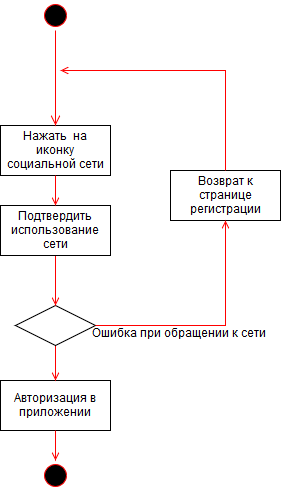

The diagram above was exported from draw.io. Its source (the exported page's mxGraphModel, read from the mxfile embedded in the PNG):
<mxGraphModel dx="903" dy="563" grid="1" gridSize="10" guides="1" tooltips="1" connect="1" arrows="1" fold="1" page="1" pageScale="1" pageWidth="827" pageHeight="1169" background="#ffffff" math="0" shadow="0">
  <root>
    <mxCell id="0" />
    <mxCell id="1" parent="0" />
    <mxCell id="2" value="Возврат к &#10;странице&#10;регистрации" style="" vertex="1" parent="1">
      <mxGeometry x="510" y="210" width="110" height="50" as="geometry" />
    </mxCell>
    <mxCell id="3" value="" style="ellipse;shape=startState;fillColor=#000000;strokeColor=#ff0000;" vertex="1" parent="1">
      <mxGeometry x="380" y="40" width="30" height="30" as="geometry" />
    </mxCell>
    <mxCell id="4" value="Авторизация в &#10;приложении" style="" vertex="1" parent="1">
      <mxGeometry x="340" y="420" width="110" height="50" as="geometry" />
    </mxCell>
    <mxCell id="5" value="" style="endArrow=open;strokeColor=#FF0000;endFill=1;rounded=0;exitX=0.5;exitY=1;entryX=0.5;entryY=0;" edge="1" target="4" parent="1">
      <mxGeometry relative="1" as="geometry">
        <mxPoint x="395" y="380" as="sourcePoint" />
        <mxPoint x="405" y="368" as="targetPoint" />
      </mxGeometry>
    </mxCell>
    <mxCell id="6" value="" style="endArrow=open;strokeColor=#FF0000;endFill=1;rounded=0;exitX=0.5;exitY=1;entryX=0.5;entryY=0;" edge="1" parent="1">
      <mxGeometry relative="1" as="geometry">
        <mxPoint x="395" y="470" as="sourcePoint" />
        <mxPoint x="395" y="500" as="targetPoint" />
      </mxGeometry>
    </mxCell>
    <mxCell id="7" value="" style="rhombus;whiteSpace=wrap;html=1;" vertex="1" parent="1">
      <mxGeometry x="355" y="345" width="80" height="40" as="geometry" />
    </mxCell>
    <mxCell id="8" value="" style="ellipse;shape=startState;fillColor=#000000;strokeColor=#ff0000;" vertex="1" parent="1">
      <mxGeometry x="380" y="500" width="30" height="30" as="geometry" />
    </mxCell>
    <mxCell id="9" value="" style="endArrow=open;strokeColor=#FF0000;endFill=1;rounded=0;exitX=1;exitY=0.5;entryX=0.5;entryY=1;" edge="1" source="7" target="2" parent="1">
      <mxGeometry relative="1" as="geometry">
        <mxPoint x="575" y="765" as="sourcePoint" />
        <mxPoint x="565" y="320" as="targetPoint" />
        <Array as="points">
          <mxPoint x="530" y="365" />
          <mxPoint x="565" y="365" />
        </Array>
      </mxGeometry>
    </mxCell>
    <mxCell id="10" value="Нажать  на &#10;иконку &#10;социальной сети" style="" vertex="1" parent="1">
      <mxGeometry x="340" y="165" width="110" height="50" as="geometry" />
    </mxCell>
    <mxCell id="11" value="" style="edgeStyle=elbowEdgeStyle;elbow=horizontal;verticalAlign=bottom;endArrow=open;endSize=8;strokeColor=#FF0000;endFill=1;rounded=0;exitX=0.5;exitY=1;entryX=0.5;entryY=0;" edge="1" source="3" target="10" parent="1">
      <mxGeometry x="550" y="68" as="geometry">
        <mxPoint x="405" y="170" as="targetPoint" />
        <mxPoint x="405" y="150" as="sourcePoint" />
      </mxGeometry>
    </mxCell>
    <mxCell id="12" value="" style="endArrow=open;strokeColor=#FF0000;endFill=1;rounded=0;exitX=0.5;exitY=1;entryX=0.5;entryY=0;" edge="1" source="15" target="7" parent="1">
      <mxGeometry relative="1" as="geometry">
        <mxPoint x="395" y="200" as="sourcePoint" />
        <mxPoint x="395" y="160" as="targetPoint" />
      </mxGeometry>
    </mxCell>
    <mxCell id="13" value="" style="endArrow=open;strokeColor=#FF0000;endFill=1;rounded=0;exitX=0.5;exitY=0;" edge="1" source="2" parent="1">
      <mxGeometry relative="1" as="geometry">
        <mxPoint x="405" y="150" as="sourcePoint" />
        <mxPoint x="400" y="110" as="targetPoint" />
        <Array as="points">
          <mxPoint x="565" y="110" />
        </Array>
      </mxGeometry>
    </mxCell>
    <mxCell id="14" value="Ошибка при обращении к сети" style="text;html=1;resizable=0;points=[];autosize=1;align=left;verticalAlign=top;spacingTop=-4;" vertex="1" parent="1">
      <mxGeometry x="430" y="365" width="190" height="20" as="geometry" />
    </mxCell>
    <mxCell id="15" value="Подтвердить &#10;использование&#10;сети" style="" vertex="1" parent="1">
      <mxGeometry x="340" y="245" width="110" height="50" as="geometry" />
    </mxCell>
    <mxCell id="16" value="" style="endArrow=open;strokeColor=#FF0000;endFill=1;rounded=0;exitX=0.5;exitY=1;entryX=0.5;entryY=0;" edge="1" target="15" parent="1">
      <mxGeometry relative="1" as="geometry">
        <mxPoint x="395" y="215" as="sourcePoint" />
        <mxPoint x="405" y="213" as="targetPoint" />
      </mxGeometry>
    </mxCell>
  </root>
</mxGraphModel>